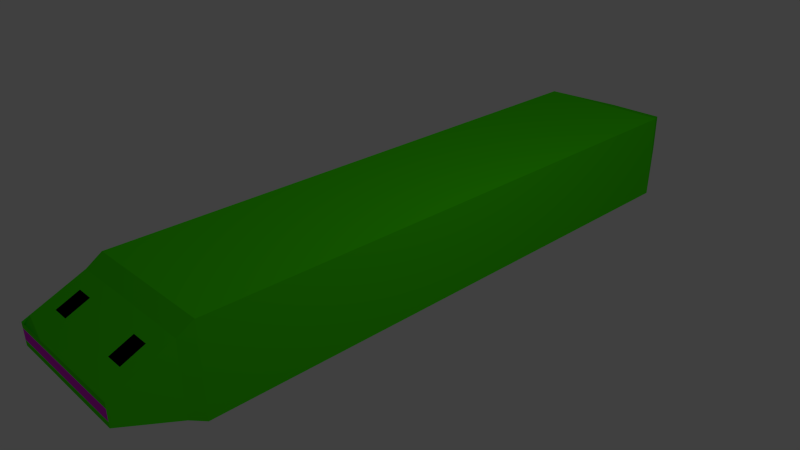 # Source: snake.blend  (saved by Blender 2.75.0; exported with 4.5.12 LTS)
import bpy
from mathutils import Matrix  # noqa: F401  (used for matrix-valued properties, if any)

bpy.ops.wm.read_factory_settings(use_empty=True)
scene = bpy.context.scene
scene.name = 'Scene'

# ---- collections
col_collection_1 = bpy.data.collections.new('Collection 1'); scene.collection.children.link(col_collection_1)

# ---- materials (node trees are filled in below, after node groups)
mat_snake = bpy.data.materials.new('Snake')
mat_snake.alpha_threshold = 0.0
mat_snake.use_transparent_shadow = False
mat_snake.diffuse_color = (0.06666, 0.855, 0.0, 1.0)
mat_snake.roughness = 0.5
mat_snakeeyes_002 = bpy.data.materials.new('SnakeEyes.002')
mat_snakeeyes_002.alpha_threshold = 0.0
mat_snakeeyes_002.use_transparent_shadow = False
mat_snakeeyes_002.diffuse_color = (0.0, 0.0, 0.0, 1.0)
mat_snakeeyes_002.roughness = 0.5
mat_snakelips = bpy.data.materials.new('SnakeLips')
mat_snakelips.alpha_threshold = 0.0
mat_snakelips.use_transparent_shadow = False
mat_snakelips.diffuse_color = (0.8, 0.02687, 0.7499, 1.0)
mat_snakelips.roughness = 0.5

# ---- material node trees

# ---- world
world_world = bpy.data.worlds.new('World'); scene.world = world_world
world_world.color = (0.05088, 0.05088, 0.05088)
world_world.use_sun_shadow = False
world_world.sun_shadow_jitter_overblur = 0.0
world_world.cycles.sampling_method = 'MANUAL'
world_world.cycles.sample_map_resolution = 256

# ---- cameras
cam_camera = bpy.data.cameras.new('Camera')
cam_camera.clip_end = 100.0
cam_camera.lens = 35.0
cam_camera.sensor_width = 32.0
cam_camera.sensor_height = 18.0
cam_camera.ortho_scale = 7.314
cam_camera.dof.focus_distance = 0.0
cam_camera.dof.aperture_fstop = 128.0

# ---- lights
light_lamp = bpy.data.lights.new('Lamp', 'POINT')
light_lamp.transmission_factor = 0.0
light_lamp.cutoff_distance = 30.0
light_lamp.energy = 100.0
light_lamp.shadow_buffer_clip_start = 1.001
light_lamp.shadow_soft_size = 0.1
light_lamp.shadow_maximum_resolution = 0.006
light_lamp.use_absolute_resolution = True
light_lamp.cycles.use_multiple_importance_sampling = False

# ---- meshes
me_cube = bpy.data.meshes.new('Cube')
me_cube.from_pydata([(-1.0, -2.673, -0.6423), (-1.0, -2.673, 0.6423), (-1.0, -1.286, -0.6423), (-1.0, -1.286, 0.6423), (1.0, -2.673, -0.6423), (1.0, -2.673, 0.6423), (1.0, -1.286, -0.6423), (1.0, -1.286, 0.6423), (-1.0, -2.774, -0.6423), (-1.0, -2.774, 0.6423), (1.0, -2.774, -0.6423), (1.0, -2.774, 0.6423), (-0.975, -3.001, -0.5109), (-0.975, -3.001, 0.5109), (0.9837, -3.001, -0.5109), (0.9837, -3.001, 0.5109), (-0.9873, -3.809, -0.1556), (-0.9873, -3.809, 0.1556), (0.9786, -3.809, -0.1556), (0.9786, -3.809, 0.1556), (0.004378, -3.001, 0.5109), (-0.004378, -3.809, 0.1556), (0.9811, -3.405, 0.3332), (-0.9811, -3.405, 0.3332), (2.98e-08, -3.405, 0.3332), (-0.4853, -3.001, 0.5109), (-0.9873, -3.809, 0.07778), (0.9798, -3.607, 0.2444), (-0.9842, -3.607, 0.2444), (0.494, -3.001, 0.5109), (-0.004378, -3.809, -0.1556), (0.9824, -3.203, 0.4221), (-0.978, -3.203, 0.4221), (-0.002189, -3.607, 0.2444), (0.002189, -3.203, 0.4221), (0.4906, -3.405, 0.3332), (-0.4906, -3.405, 0.3332), (-0.4879, -3.203, 0.4221), (0.4923, -3.203, 0.4221), (0.4888, -3.607, 0.2444), (-0.4932, -3.607, 0.2444), (-0.7301, -3.001, 0.5109), (0.9786, -3.809, -0.07778), (0.9792, -3.708, 0.2), (-0.9858, -3.708, 0.2), (0.2492, -3.001, 0.5109), (0.9786, -3.809, 0.0), (0.9818, -3.304, 0.3777), (-0.9796, -3.304, 0.3777), (-0.003283, -3.708, 0.2), (0.001094, -3.304, 0.3777), (0.7359, -3.405, 0.3332), (-0.2453, -3.405, 0.3332), (-0.2405, -3.001, 0.5109), (-1.0, 0.2647, 0.6423), (0.9805, -3.506, 0.2888), (-0.9827, -3.506, 0.2888), (0.7389, -3.001, 0.5109), (-0.9873, -3.809, 0.0), (0.9831, -3.102, 0.4665), (-0.9765, -3.102, 0.4665), (-0.001094, -3.506, 0.2888), (0.003283, -3.102, 0.4665), (0.2453, -3.405, 0.3332), (-0.7359, -3.405, 0.3332), (-0.4892, -3.304, 0.3777), (-0.4866, -3.102, 0.4665), (-0.2429, -3.203, 0.4221), (-0.733, -3.203, 0.4221), (0.4914, -3.304, 0.3777), (0.4932, -3.102, 0.4665), (0.7374, -3.203, 0.4221), (0.2472, -3.203, 0.4221), (0.488, -3.708, 0.2), (0.4897, -3.506, 0.2888), (0.7343, -3.607, 0.2444), (0.2433, -3.607, 0.2444), (-0.4945, -3.708, 0.2), (-0.4919, -3.506, 0.2888), (-0.2477, -3.607, 0.2444), (-0.7387, -3.607, 0.2444), (-0.7373, -3.506, 0.2888), (-0.2465, -3.506, 0.2888), (-0.2489, -3.708, 0.2), (0.2443, -3.506, 0.2888), (0.7351, -3.506, 0.2888), (0.7336, -3.708, 0.2), (0.2482, -3.102, 0.4665), (0.7381, -3.102, 0.4665), (0.7366, -3.304, 0.3777), (-0.7316, -3.102, 0.4665), (-0.2417, -3.102, 0.4665), (-0.2441, -3.304, 0.3777), (-0.7344, -3.304, 0.3777), (0.2463, -3.304, 0.3777), (0.2423, -3.708, 0.2), (-0.7402, -3.708, 0.2), (0.4871, -3.809, -0.1556), (-1.0, 0.2647, -0.6423), (-0.004378, -3.809, -0.07778), (-0.004378, -3.809, 0.07778), (-0.4958, -3.809, 0.1556), (-0.4958, -3.809, -0.1556), (-0.9873, -3.809, -0.07778), (1.0, 0.2647, -0.6423), (0.4871, -3.809, 0.1556), (0.9786, -3.809, 0.07778), (-0.4958, -3.809, 0.07778), (0.4871, -3.809, 0.07778), (-0.4958, -3.809, -0.07778), (0.4871, -3.809, -0.07778), (1.0, 0.2647, 0.6423), (-1.0, 1.939, 0.6423), (-1.0, 1.939, -0.6423), (1.0, 1.939, -0.6423), (1.0, 1.939, 0.6423), (-1.0, 3.643, 0.6423), (-1.0, 3.643, -0.6423), (1.0, 3.643, -0.6423), (1.0, 3.643, 0.6423), (-1.0, 5.583, 0.6423), (-1.0, 5.583, -0.6423), (1.0, 5.583, -0.6423), (1.0, 5.583, 0.6423), (-0.4487, 6.59, 0.2882), (-0.4487, 6.59, -0.2882), (0.4487, 6.59, -0.2882), (0.4487, 6.59, 0.2882)], [], [(1, 3, 2, 0), (6, 2, 98, 104), (7, 5, 4, 6), (5, 1, 9, 11), (0, 2, 6, 4), (5, 7, 3, 1), (9, 8, 12, 13), (4, 5, 11, 10), (1, 0, 8, 9), (0, 4, 10, 8), (12, 14, 18, 97, 30, 102, 16), (8, 10, 14, 12), (10, 11, 15, 14), (11, 9, 13, 41, 25, 53, 20, 45, 29, 57, 15), (100, 108, 105, 21), (14, 15, 59, 31, 47, 22, 55, 27, 43, 19, 106, 46, 42, 18), (104, 98, 113, 114), (13, 12, 16, 103, 58, 26, 17, 44, 28, 56, 23, 48, 32, 60), (7, 6, 104, 111), (94, 50, 24, 63), (93, 48, 23, 64), (92, 65, 36, 52), (91, 66, 37, 67), (90, 60, 32, 68), (89, 69, 35, 51), (88, 70, 38, 71), (87, 62, 34, 72), (2, 3, 54, 98), (85, 74, 39, 75), (84, 61, 33, 76), (54, 111, 115, 112), (82, 78, 40, 79), (81, 56, 28, 80), (78, 81, 80, 40), (64, 23, 56, 81), (61, 82, 79, 33), (24, 52, 82, 61), (52, 36, 78, 82), (26, 107, 101, 17), (33, 79, 83, 49), (79, 40, 77, 83), (74, 84, 76, 39), (35, 63, 84, 74), (63, 24, 61, 84), (55, 85, 75, 27), (22, 51, 85, 55), (51, 35, 74, 85), (108, 106, 19, 105), (27, 75, 86, 43), (75, 39, 73, 86), (70, 87, 72, 38), (29, 45, 87, 70), (45, 20, 62, 87), (59, 88, 71, 31), (15, 57, 88, 59), (57, 29, 70, 88), (47, 89, 51, 22), (31, 71, 89, 47), (71, 38, 69, 89), (66, 90, 68, 37), (25, 41, 90, 66), (41, 13, 60, 90), (62, 91, 67, 34), (20, 53, 91, 62), (53, 25, 66, 91), (50, 92, 52, 24), (34, 67, 92, 50), (67, 37, 65, 92), (68, 32, 48, 93), (69, 94, 63, 35), (38, 72, 94, 69), (72, 34, 50, 94), (107, 100, 21, 101), (39, 76, 95, 73), (76, 33, 49, 95), (3, 7, 111, 54), (40, 80, 96, 77), (80, 28, 44, 96), (64, 81, 78, 36, 65, 37, 68, 93), (113, 112, 116, 117), (43, 86, 73, 95, 49, 83, 77, 96, 44, 26, 101, 21, 105, 19), (16, 102, 109, 103), (102, 30, 99, 109), (98, 54, 112, 113), (30, 97, 110, 99), (97, 18, 42, 110), (108, 100, 107, 26, 58, 103, 109, 99, 110, 42, 46, 106), (111, 104, 114, 115), (118, 117, 121, 122), (114, 113, 117, 118), (112, 115, 119, 116), (115, 114, 118, 119), (123, 122, 126, 127), (116, 119, 123, 120), (119, 118, 122, 123), (117, 116, 120, 121), (124, 127, 126, 125), (121, 120, 124, 125), (122, 121, 125, 126), (120, 123, 127, 124)])
me_cube.polygons.foreach_set('material_index', [0, 0, 0, 0, 0, 0, 0, 0, 0, 0, 0, 0, 0, 0, 0, 0, 0, 0, 0, 0, 0, 0, 0, 0, 1, 0, 0, 0, 0, 0, 0, 0, 0, 0, 0, 0, 0, 0, 0, 0, 0, 0, 0, 0, 0, 0, 1, 0, 0, 0, 0, 0, 0, 0, 0, 0, 0, 0, 1, 0, 0, 0, 0, 0, 0, 0, 0, 0, 0, 0, 0, 0, 0, 0, 0, 0, 0, 0, 1, 0, 0, 0, 0, 0, 0, 0, 2, 0, 0, 0, 0, 0, 0, 0, 0, 0, 0, 0, 0, 0])
me_cube.materials.append(mat_snake)
me_cube.materials.append(mat_snakeeyes_002)
me_cube.materials.append(mat_snakelips)
me_cube.use_remesh_preserve_volume = False
me_cube.use_remesh_preserve_attributes = False
me_cube.use_mirror_vertex_groups = False
me_cube.update()
arm_armature = bpy.data.armatures.new('Armature')  # bones are not reproduced

# ---- objects
ob_armature = bpy.data.objects.new('Armature', arm_armature)
ob_cube = bpy.data.objects.new('Cube', me_cube)
ob_lamp = bpy.data.objects.new('Lamp', light_lamp)
ob_camera = bpy.data.objects.new('Camera', cam_camera)

# ---- transforms, parenting, visibility, modifiers, constraints
ob_armature.location = (-0.3255, -0.194, 0.007321)
ob_armature.rotation_euler = (-1.571, 0.0, 0.4014)
ob_armature.lineart.crease_threshold = 0.0
ob_cube.parent = ob_armature
ob_cube.matrix_parent_inverse = Matrix(((0.9205, 0.3907, 0.0, 0.3754), (1.708e-08, -4.024e-08, -1.0, 0.007321), (-0.3907, 0.9205, -4.371e-08, 0.05138), (0.0, 0.0, 0.0, 1.0)))
ob_cube.location = (-0.3255, -0.194, 0.007321)
ob_cube.lineart.crease_threshold = 0.0
_vg = ob_cube.vertex_groups.new(name='Bone')
for _i, _w in zip([2, 3, 6, 7, 54, 98, 104, 111, 112, 113, 114, 115], [0.09688, 0.1043, 0.106, 0.09876, 0.8045, 0.8046, 0.8011, 0.7999, 0.0819, 0.08163, 0.0832, 0.08338]): _vg.add([_i], _w, 'REPLACE')
_vg = ob_cube.vertex_groups.new(name='Bone.001')
for _i, _w in zip([54, 98, 104, 111, 112, 113, 114, 115, 116, 117, 118, 119], [0.08579, 0.08549, 0.08715, 0.08732, 0.8163, 0.8169, 0.813, 0.8125, 0.07786, 0.07765, 0.07915, 0.07938]): _vg.add([_i], _w, 'REPLACE')
_vg = ob_cube.vertex_groups.new(name='Bone.002')
for _i, _w in zip([112, 113, 114, 115, 116, 117, 118, 119, 120, 121, 122, 123], [0.08397, 0.08373, 0.08536, 0.08561, 0.8378, 0.8385, 0.8348, 0.8345, 0.08954, 0.09139, 0.09102, 0.09339]): _vg.add([_i], _w, 'REPLACE')
_vg = ob_cube.vertex_groups.new(name='Bone.003')
for _i, _w in zip([116, 117, 118, 119, 120, 121, 122, 123, 124, 125, 126, 127], [0.07551, 0.07513, 0.07689, 0.07699, 0.9012, 0.8992, 0.8994, 0.8967, 0.9867, 0.9882, 0.9861, 0.9874]): _vg.add([_i], _w, 'REPLACE')
_vg = ob_cube.vertex_groups.new(name='Bone.004')
for _i, _w in zip([0, 1, 2, 3, 4, 5, 6, 7, 8, 9, 10, 11, 12, 13, 14, 15, 22, 23, 25, 27, 28, 29, 31, 32, 37, 38, 41, 44, 47, 48, 51, 53, 54, 55, 56, 57, 59, 60, 64, 65, 66, 67, 68, 70, 71, 75, 81, 85, 88, 89, 90, 91, 93, 98, 104, 111], [0.1398, 0.1315, 0.7795, 0.7617, 0.1275, 0.1395, 0.7566, 0.7743, 0.1194, 0.1126, 0.1084, 0.1199, 0.07899, 0.08125, 0.07122, 0.08083, 0.03035, 0.03513, 0.03853, 0.008834, 0.01048, 0.0116, 0.05443, 0.05838, 0.0173, 0.0001886, 0.07504, 0.002826, 0.04107, 0.05152, 0.01299, 0.07015, 0.08642, 0.02758, 0.02391, 0.0768, 0.06754, 0.07, 0.0211, 0.005669, 0.02983, 0.006952, 0.04709, 0.007088, 0.04115, 0.0001888, 0.006473, 0.00568, 0.05808, 0.02425, 0.0598, 0.03681, 0.02997, 0.08751, 0.08758, 0.08928]): _vg.add([_i], _w, 'REPLACE')
_vg = ob_cube.vertex_groups.new(name='Bone.005')
for _i, _w in zip([0, 1, 2, 3, 4, 5, 6, 7, 8, 9, 10, 11, 12, 13, 14, 15, 16, 17, 18, 19, 20, 21, 22, 23, 24, 25, 26, 27, 28, 29, 30, 31, 32, 33, 34, 35, 36, 37, 38, 39, 40, 41, 42, 43, 44, 45, 46, 47, 48, 49, 50, 51, 52, 53, 55, 56, 57, 58, 59, 60, 61, 62, 63, 64, 65, 66, 67, 68, 69, 70, 71, 72, 73, 74, 75, 76, 77, 78, 79, 80, 81, 82, 83, 84, 85, 86, 87, 88, 89, 90, 91, 92, 93, 94, 95, 96, 97, 99, 100, 101, 102, 103, 105, 106, 107, 108, 109, 110], [0.8405, 0.8486, 0.1122, 0.1216, 0.8527, 0.8404, 0.1246, 0.1149, 0.8638, 0.8703, 0.8748, 0.8628, 0.9098, 0.9065, 0.9178, 0.9074, 0.9716, 0.9745, 0.9731, 0.9768, 0.9762, 0.993, 0.9539, 0.9511, 0.9901, 0.9491, 0.9755, 0.9662, 0.9653, 0.9647, 0.9924, 0.9376, 0.9329, 0.9884, 0.9839, 0.9779, 0.9733, 0.9613, 0.9712, 0.9798, 0.9794, 0.9136, 0.9746, 0.9746, 0.9697, 0.9813, 0.9765, 0.9478, 0.9408, 0.9836, 0.9877, 0.9639, 0.983, 0.9194, 0.9555, 0.9576, 0.9121, 0.9777, 0.9226, 0.9195, 0.9904, 0.9794, 0.9883, 0.9591, 0.968, 0.9541, 0.9673, 0.9442, 0.975, 0.9673, 0.9478, 0.9844, 0.9785, 0.9796, 0.9712, 0.9886, 0.9802, 0.9771, 0.9867, 0.9725, 0.9676, 0.9858, 0.9865, 0.9889, 0.9681, 0.9725, 0.9823, 0.9335, 0.9575, 0.9312, 0.9501, 0.9772, 0.954, 0.9866, 0.988, 0.9765, 0.9784, 0.9924, 0.993, 0.9832, 0.9791, 0.9734, 0.9795, 0.9779, 0.9805, 0.9816, 0.9791, 0.9809]): _vg.add([_i], _w, 'REPLACE')
_m = ob_cube.modifiers.new('Armature', 'ARMATURE')
_m.object = ob_armature
ob_lamp.location = (4.076, 1.005, 5.904)
ob_lamp.rotation_euler = (0.6503, 0.05522, 1.866)
ob_lamp.lock_rotations_4d = False
ob_lamp.empty_display_type = 'ARROWS'
ob_lamp.color = (0.0, 0.0, 0.0, 0.0)
ob_lamp.lineart.crease_threshold = 0.0
ob_camera.location = (7.481, -6.508, 5.344)
ob_camera.rotation_euler = (1.109, 0.01082, 0.8149)
ob_camera.lock_rotations_4d = False
ob_camera.empty_display_type = 'ARROWS'
ob_camera.color = (0.0, 0.0, 0.0, 0.0)
ob_camera.display_type = 'WIRE'
ob_camera.lineart.crease_threshold = 0.0

# ---- collection membership
col_collection_1.objects.link(ob_armature)
col_collection_1.objects.link(ob_cube)
col_collection_1.objects.link(ob_lamp)
col_collection_1.objects.link(ob_camera)

# ---- scene / render settings (as saved in the file)
scene.camera = ob_camera
scene.frame_start = 1; scene.frame_end = 250; scene.frame_set(1)
scene.render.engine = 'BLENDER_EEVEE_NEXT'
scene.render.resolution_percentage = 50
scene.render.dither_intensity = 0.0
scene.cycles.use_denoising = False
scene.cycles.samples = 10
scene.cycles.sampling_pattern = 'TABULATED_SOBOL'
scene.cycles.light_sampling_threshold = 0.0
scene.cycles.use_adaptive_sampling = False
scene.cycles.use_light_tree = False
scene.cycles.blur_glossy = 0.0
scene.cycles.pixel_filter_type = 'GAUSSIAN'
scene.cycles.sample_clamp_indirect = 0.0
scene.view_settings.view_transform = 'Standard'
bpy.context.view_layer.update()

